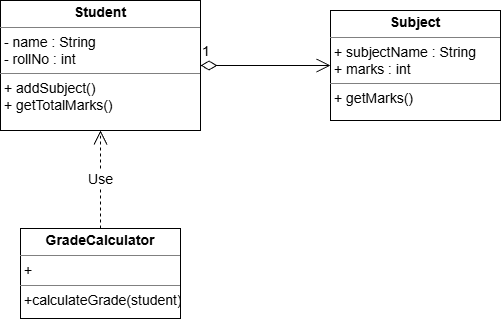

The diagram above was exported from draw.io. Its source (the exported page's mxGraphModel, read from the mxfile embedded in the PNG):
<mxGraphModel dx="1088" dy="594" grid="1" gridSize="10" guides="1" tooltips="1" connect="1" arrows="1" fold="1" page="1" pageScale="1" pageWidth="850" pageHeight="1100" math="0" shadow="0">
  <root>
    <mxCell id="0" />
    <mxCell id="1" parent="0" />
    <mxCell id="XybwkiAcPxFAic-s8iCj-1" parent="1" style="verticalAlign=top;align=left;overflow=fill;html=1;whiteSpace=wrap;" value="&lt;p style=&quot;margin:0px;margin-top:4px;text-align:center;&quot;&gt;&lt;b&gt;Student&lt;/b&gt;&lt;/p&gt;&lt;hr size=&quot;1&quot; style=&quot;border-style:solid;&quot;&gt;&lt;p style=&quot;margin:0px;margin-left:4px;&quot;&gt;&lt;span style=&quot;background-color: transparent; color: light-dark(rgb(0, 0, 0), rgb(255, 255, 255));&quot;&gt;- name : String&lt;/span&gt;&lt;/p&gt;&lt;p style=&quot;margin:0px;margin-left:4px;&quot;&gt;&lt;span style=&quot;background-color: transparent; color: light-dark(rgb(0, 0, 0), rgb(255, 255, 255));&quot;&gt;- rollNo : int&lt;/span&gt;&lt;/p&gt;&lt;hr size=&quot;1&quot; style=&quot;border-style:solid;&quot;&gt;&lt;p style=&quot;margin:0px;margin-left:4px;&quot;&gt;+ addSubject()&lt;/p&gt;&lt;p style=&quot;margin:0px;margin-left:4px;&quot;&gt;+&amp;nbsp;getTotalMarks()&lt;/p&gt;" vertex="1">
      <mxGeometry height="130" width="200" x="210" y="280" as="geometry" />
    </mxCell>
    <mxCell id="XybwkiAcPxFAic-s8iCj-2" parent="1" style="verticalAlign=top;align=left;overflow=fill;html=1;whiteSpace=wrap;" value="&lt;p style=&quot;margin:0px;margin-top:4px;text-align:center;&quot;&gt;&lt;b&gt;Subject&lt;/b&gt;&lt;/p&gt;&lt;hr size=&quot;1&quot; style=&quot;border-style:solid;&quot;&gt;&lt;p style=&quot;margin:0px;margin-left:4px;&quot;&gt;+ subjectName : String&lt;/p&gt;&lt;p style=&quot;margin:0px;margin-left:4px;&quot;&gt;+&amp;nbsp;marks : int&lt;/p&gt;&lt;hr size=&quot;1&quot; style=&quot;border-style:solid;&quot;&gt;&lt;p style=&quot;margin:0px;margin-left:4px;&quot;&gt;+ getMarks()&lt;/p&gt;" vertex="1">
      <mxGeometry height="110" width="170" x="540" y="290" as="geometry" />
    </mxCell>
    <mxCell id="XybwkiAcPxFAic-s8iCj-3" parent="1" style="verticalAlign=top;align=left;overflow=fill;html=1;whiteSpace=wrap;" value="&lt;p style=&quot;margin:0px;margin-top:4px;text-align:center;&quot;&gt;&lt;span style=&quot;font-size: 12px;&quot;&gt;&lt;b&gt;GradeCalculator&lt;/b&gt;&lt;/span&gt;&lt;/p&gt;&lt;hr size=&quot;1&quot; style=&quot;border-style:solid;&quot;&gt;&lt;p style=&quot;margin:0px;margin-left:4px;&quot;&gt;+&amp;nbsp;&lt;/p&gt;&lt;hr size=&quot;1&quot; style=&quot;border-style:solid;&quot;&gt;&lt;p style=&quot;margin:0px;margin-left:4px;&quot;&gt;+calculateGrade(student)&lt;/p&gt;" vertex="1">
      <mxGeometry height="90" width="160" x="230" y="508" as="geometry" />
    </mxCell>
    <mxCell id="XybwkiAcPxFAic-s8iCj-4" edge="1" parent="1" source="XybwkiAcPxFAic-s8iCj-1" style="endArrow=open;html=1;endSize=12;startArrow=diamondThin;startSize=14;startFill=0;edgeStyle=orthogonalEdgeStyle;align=left;verticalAlign=bottom;rounded=0;entryX=0;entryY=0.5;entryDx=0;entryDy=0;exitX=1;exitY=0.5;exitDx=0;exitDy=0;" target="XybwkiAcPxFAic-s8iCj-2" value="1">
      <mxGeometry relative="1" x="-1" y="3" as="geometry">
        <mxPoint x="490" y="490" as="sourcePoint" />
        <mxPoint x="650" y="490" as="targetPoint" />
      </mxGeometry>
    </mxCell>
    <mxCell id="XybwkiAcPxFAic-s8iCj-5" edge="1" parent="1" source="XybwkiAcPxFAic-s8iCj-3" style="endArrow=open;endSize=12;dashed=1;html=1;rounded=0;exitX=0.5;exitY=0;exitDx=0;exitDy=0;entryX=0.5;entryY=1;entryDx=0;entryDy=0;" target="XybwkiAcPxFAic-s8iCj-1" value="Use">
      <mxGeometry relative="1" width="160" as="geometry">
        <mxPoint x="610" y="510" as="sourcePoint" />
        <mxPoint x="770" y="510" as="targetPoint" />
      </mxGeometry>
    </mxCell>
  </root>
</mxGraphModel>